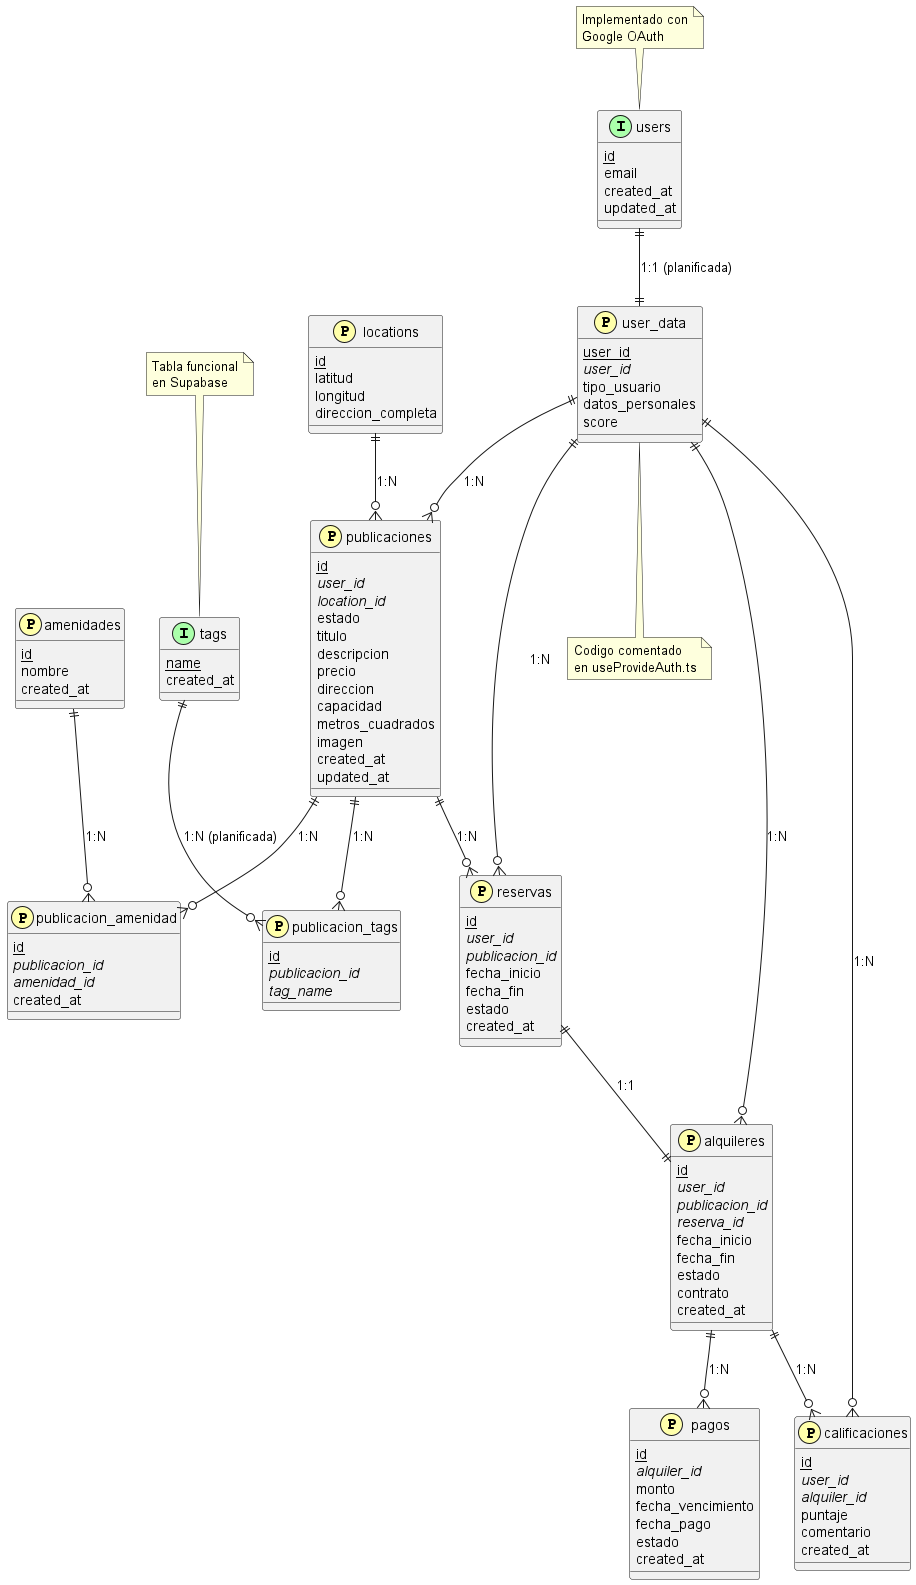

The diagram above was rendered by PlantUML. Its source (embedded in the PNG):
@startuml

!define table(x) class x << (T,#FFAAAA) >>
!define primary_key(x) <u>x</u>
!define foreign_key(x) <i>x</i>
!define implemented(x) class x << (I,#AAFFAA) >>
!define planned(x) class x << (P,#FFFFAA) >>

' Tablas implementadas
implemented(users) {
  primary_key(id)
  email
  created_at
  updated_at
}

implemented(tags) {
  primary_key(name)
  created_at
}

' Tablas planificadas pero comentadas
planned(user_data) {
  primary_key(user_id)
  foreign_key(user_id)
  tipo_usuario
  datos_personales
  score
}

' Tablas futuras para funcionalidad completa
planned(locations) {
  primary_key(id)
  latitud
  longitud
  direccion_completa
}

planned(amenidades) {
  primary_key(id)
  nombre
  created_at
}

planned(publicaciones) {
  primary_key(id)
  foreign_key(user_id)
  foreign_key(location_id)
  estado
  titulo
  descripcion
  precio
  direccion
  capacidad
  metros_cuadrados
  imagen
  created_at
  updated_at
}

planned(publicacion_amenidad) {
  primary_key(id)
  foreign_key(publicacion_id)
  foreign_key(amenidad_id)
  created_at
}

planned(reservas) {
  primary_key(id)
  foreign_key(user_id)
  foreign_key(publicacion_id)
  fecha_inicio
  fecha_fin
  estado
  created_at
}

planned(alquileres) {
  primary_key(id)
  foreign_key(user_id)
  foreign_key(publicacion_id)
  foreign_key(reserva_id)
  fecha_inicio
  fecha_fin
  estado
  contrato
  created_at
}

planned(pagos) {
  primary_key(id)
  foreign_key(alquiler_id)
  monto
  fecha_vencimiento
  fecha_pago
  estado
  created_at
}

planned(calificaciones) {
  primary_key(id)
  foreign_key(user_id)
  foreign_key(alquiler_id)
  puntaje
  comentario
  created_at
}

planned(publicacion_tags) {
  primary_key(id)
  foreign_key(publicacion_id)
  foreign_key(tag_name)
}

' Relaciones actuales
users ||--|| user_data : "1:1 (planificada)"
tags ||--o{ publicacion_tags : "1:N (planificada)"

' Relaciones futuras
user_data ||--o{ publicaciones : "1:N"
user_data ||--o{ reservas : "1:N"
user_data ||--o{ alquileres : "1:N"
user_data ||--o{ calificaciones : "1:N"
locations ||--o{ publicaciones : "1:N"
publicaciones ||--o{ reservas : "1:N"
publicaciones ||--o{ publicacion_tags : "1:N"
publicaciones ||--o{ publicacion_amenidad : "1:N"
amenidades ||--o{ publicacion_amenidad : "1:N"
reservas ||--|| alquileres : "1:1"
alquileres ||--o{ pagos : "1:N"
alquileres ||--o{ calificaciones : "1:N"

note top of users : Implementado con\nGoogle OAuth
note top of tags : Tabla funcional\nen Supabase
note bottom of user_data : Codigo comentado\nen useProvideAuth.ts

@enduml